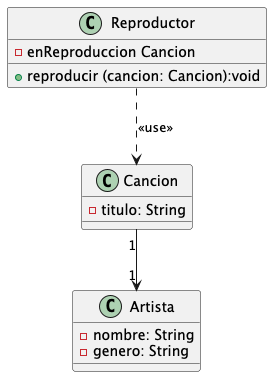

The diagram above was rendered by PlantUML. Its source (embedded in the PNG):
@startuml
class Reproductor {
- enReproduccion Cancion
+ reproducir (cancion: Cancion):void
}

class Cancion {
-titulo: String

}

class Artista {
-nombre: String
-genero: String

}

Cancion "1" --> "1" Artista
Reproductor ..> Cancion : <<use>>
@enduml